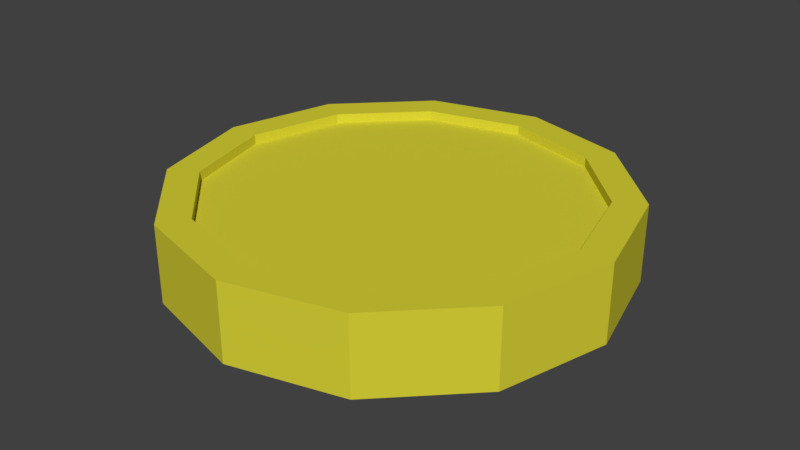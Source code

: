 # Source: Gold_Coin_1.blend  (saved by Blender 2.78.0; exported with 4.5.12 LTS)
import bpy
from mathutils import Matrix  # noqa: F401  (used for matrix-valued properties, if any)

bpy.ops.wm.read_factory_settings(use_empty=True)
scene = bpy.context.scene
scene.name = 'Scene'

# ---- collections
col_collection_1 = bpy.data.collections.new('Collection 1'); scene.collection.children.link(col_collection_1)

# ---- materials (node trees are filled in below, after node groups)
mat_material = bpy.data.materials.new('Material')
mat_material.alpha_threshold = 0.0
mat_material.use_transparent_shadow = False
mat_material.diffuse_color = (0.686, 0.6381, 0.03872, 1.0)
mat_material.roughness = 0.5

# ---- material node trees

# ---- world
world_world = bpy.data.worlds.new('World'); scene.world = world_world
world_world.color = (0.05088, 0.05088, 0.05088)
world_world.use_sun_shadow = False
world_world.sun_shadow_jitter_overblur = 0.0
world_world.cycles.sampling_method = 'MANUAL'
world_world.light_settings.distance = 18.0

# ---- meshes
me_cylinder = bpy.data.meshes.new('Cylinder')
me_cylinder.from_pydata([(0.0, 1.0, -0.1747), (0.0, 1.0, 0.1747), (0.5, 0.866, -0.1747), (0.5, 0.866, 0.1747), (0.866, 0.5, -0.1747), (0.866, 0.5, 0.1747), (1.0, -4.371e-08, -0.1747), (1.0, -4.371e-08, 0.1747), (0.866, -0.5, -0.1747), (0.866, -0.5, 0.1747), (0.5, -0.866, -0.1747), (0.5, -0.866, 0.1747), (1.51e-07, -1.0, -0.1747), (1.51e-07, -1.0, 0.1747), (-0.5, -0.866, -0.1747), (-0.5, -0.866, 0.1747), (-0.866, -0.5, -0.1747), (-0.866, -0.5, 0.1747), (-1.0, -4.649e-07, -0.1747), (-1.0, -4.649e-07, 0.1747), (-0.866, 0.5, -0.1747), (-0.866, 0.5, 0.1747), (-0.5, 0.866, -0.1747), (-0.5, 0.866, 0.1747), (0.4279, 0.7411, 0.1747), (-1.433e-09, 0.8557, 0.1747), (0.7411, 0.4279, 0.1747), (0.8557, -5.747e-08, 0.1747), (0.7411, -0.4279, 0.1747), (0.4279, -0.7411, 0.1747), (1.278e-07, -0.8557, 0.1747), (-0.4279, -0.7411, 0.1747), (-0.7411, -0.4279, 0.1747), (-0.8557, -4.179e-07, 0.1747), (-0.7411, 0.4279, 0.1747), (-0.4279, 0.7411, 0.1747), (0.4279, 0.7411, 0.1308), (-1.433e-09, 0.8557, 0.1308), (0.7411, 0.4279, 0.1308), (0.8557, -5.747e-08, 0.1308), (0.7411, -0.4279, 0.1308), (0.4279, -0.7411, 0.1308), (1.278e-07, -0.8557, 0.1308), (-0.4279, -0.7411, 0.1308), (-0.7411, -0.4279, 0.1308), (-0.8557, -4.179e-07, 0.1308), (-0.7411, 0.4279, 0.1308), (-0.4279, 0.7411, 0.1308), (-8.945e-10, 0.91, -0.1747), (0.455, 0.788, -0.1747), (0.788, 0.455, -0.1747), (0.91, -5.23e-08, -0.1747), (0.788, -0.455, -0.1747), (0.455, -0.788, -0.1747), (1.365e-07, -0.91, -0.1747), (-0.455, -0.788, -0.1747), (-0.788, -0.455, -0.1747), (-0.91, -4.356e-07, -0.1747), (-0.788, 0.455, -0.1747), (-0.455, 0.788, -0.1747), (-8.945e-10, 0.91, -0.1747), (0.455, 0.788, -0.1747), (0.788, 0.455, -0.1747), (0.91, -5.23e-08, -0.1747), (0.788, -0.455, -0.1747), (0.455, -0.788, -0.1747), (1.365e-07, -0.91, -0.1747), (-0.455, -0.788, -0.1747), (-0.788, -0.455, -0.1747), (-0.91, -4.356e-07, -0.1747), (-0.788, 0.455, -0.1747), (-0.455, 0.788, -0.1747), (-8.945e-10, 0.91, 0.0503), (0.455, 0.788, 0.0503), (0.788, 0.455, 0.0503), (0.91, -5.23e-08, 0.0503), (0.788, -0.455, 0.0503), (0.455, -0.788, 0.0503), (1.365e-07, -0.91, 0.0503), (-0.455, -0.788, 0.0503), (-0.788, -0.455, 0.0503), (-0.91, -4.356e-07, 0.0503), (-0.788, 0.455, 0.0503), (-0.455, 0.788, 0.0503), (-8.945e-10, 0.91, -0.1376), (0.455, 0.788, -0.1376), (0.788, 0.455, -0.1376), (0.91, -5.23e-08, -0.1376), (0.788, -0.455, -0.1376), (0.455, -0.788, -0.1376), (1.365e-07, -0.91, -0.1376), (-0.455, -0.788, -0.1376), (-0.788, -0.455, -0.1376), (-0.91, -4.356e-07, -0.1376), (-0.788, 0.455, -0.1376), (-0.455, 0.788, -0.1376), (-8.945e-10, 0.91, -0.09341), (0.455, 0.788, -0.09341), (0.788, 0.455, -0.09341), (0.91, -5.23e-08, -0.09341), (0.788, -0.455, -0.09341), (0.455, -0.788, -0.09341), (1.365e-07, -0.91, -0.09341), (-0.455, -0.788, -0.09341), (-0.788, -0.455, -0.09341), (-0.91, -4.356e-07, -0.09341), (-0.788, 0.455, -0.09341), (-0.455, 0.788, -0.09341), (-8.945e-10, 0.91, -0.1265), (0.455, 0.788, -0.1265), (0.788, 0.455, -0.1265), (0.91, -5.23e-08, -0.1265), (0.788, -0.455, -0.1265), (0.455, -0.788, -0.1265), (1.365e-07, -0.91, -0.1265), (-0.455, -0.788, -0.1265), (-0.788, -0.455, -0.1265), (-0.91, -4.356e-07, -0.1265), (-0.788, 0.455, -0.1265), (-0.455, 0.788, -0.1265)], [], [(0, 1, 3, 2), (2, 3, 5, 4), (4, 5, 7, 6), (6, 7, 9, 8), (8, 9, 11, 10), (10, 11, 13, 12), (12, 13, 15, 14), (14, 15, 17, 16), (16, 17, 19, 18), (18, 19, 21, 20), (21, 19, 33, 34), (20, 21, 23, 22), (22, 23, 1, 0), (12, 14, 55, 54), (24, 25, 37, 36), (13, 11, 29, 30), (5, 3, 24, 26), (23, 21, 34, 35), (15, 13, 30, 31), (7, 5, 26, 27), (1, 23, 35, 25), (3, 1, 25, 24), (17, 15, 31, 32), (9, 7, 27, 28), (19, 17, 32, 33), (11, 9, 28, 29), (36, 37, 47, 46, 45, 44, 43, 42, 41, 40, 39, 38), (30, 29, 41, 42), (35, 34, 46, 47), (28, 27, 39, 40), (33, 32, 44, 45), (26, 24, 36, 38), (31, 30, 42, 43), (25, 35, 47, 37), (29, 28, 40, 41), (34, 33, 45, 46), (27, 26, 38, 39), (32, 31, 43, 44), (51, 52, 64, 63), (4, 6, 51, 50), (22, 0, 48, 59), (0, 2, 49, 48), (14, 16, 56, 55), (6, 8, 52, 51), (16, 18, 57, 56), (8, 10, 53, 52), (18, 20, 58, 57), (10, 12, 54, 53), (2, 4, 50, 49), (20, 22, 59, 58), (61, 62, 74, 73), (56, 57, 69, 68), (49, 50, 62, 61), (54, 55, 67, 66), (59, 48, 60, 71), (52, 53, 65, 64), (57, 58, 70, 69), (50, 51, 63, 62), (55, 56, 68, 67), (48, 49, 61, 60), (53, 54, 66, 65), (58, 59, 71, 70), (78, 79, 91, 90), (66, 67, 79, 78), (71, 60, 72, 83), (64, 65, 77, 76), (69, 70, 82, 81), (62, 63, 75, 74), (67, 68, 80, 79), (60, 61, 73, 72), (65, 66, 78, 77), (70, 71, 83, 82), (63, 64, 76, 75), (68, 69, 81, 80), (88, 89, 101, 100), (83, 72, 84, 95), (76, 77, 89, 88), (81, 82, 94, 93), (74, 75, 87, 86), (79, 80, 92, 91), (72, 73, 85, 84), (77, 78, 90, 89), (82, 83, 95, 94), (75, 76, 88, 87), (80, 81, 93, 92), (73, 74, 86, 85), (105, 106, 118, 117), (93, 94, 106, 105), (86, 87, 99, 98), (91, 92, 104, 103), (84, 85, 97, 96), (89, 90, 102, 101), (94, 95, 107, 106), (87, 88, 100, 99), (92, 93, 105, 104), (85, 86, 98, 97), (90, 91, 103, 102), (95, 84, 96, 107), (108, 109, 110, 111, 112, 113, 114, 115, 116, 117, 118, 119), (98, 99, 111, 110), (103, 104, 116, 115), (96, 97, 109, 108), (101, 102, 114, 113), (106, 107, 119, 118), (99, 100, 112, 111), (104, 105, 117, 116), (97, 98, 110, 109), (102, 103, 115, 114), (107, 96, 108, 119), (100, 101, 113, 112)])
me_cylinder.materials.append(mat_material)
me_cylinder.use_remesh_preserve_volume = False
me_cylinder.use_remesh_preserve_attributes = False
me_cylinder.use_mirror_vertex_groups = False
me_cylinder.update()

# ---- objects
ob_cylinder = bpy.data.objects.new('Cylinder', me_cylinder)

# ---- transforms, parenting, visibility, modifiers, constraints
ob_cylinder.location = (0.0, 0.0, 13.73)
ob_cylinder.lineart.crease_threshold = 0.0

# ---- collection membership
col_collection_1.objects.link(ob_cylinder)

# ---- scene / render settings (as saved in the file)
scene.frame_start = 1; scene.frame_end = 250; scene.frame_set(1)
scene.render.engine = 'BLENDER_EEVEE_NEXT'
scene.render.resolution_percentage = 50
scene.render.dither_intensity = 0.0
scene.cycles.use_denoising = False
scene.cycles.samples = 128
scene.cycles.sampling_pattern = 'TABULATED_SOBOL'
scene.cycles.light_sampling_threshold = 0.0
scene.cycles.use_adaptive_sampling = False
scene.cycles.use_light_tree = False
scene.cycles.blur_glossy = 0.0
scene.cycles.sample_clamp_indirect = 0.0
scene.view_settings.view_transform = 'Standard'
bpy.context.view_layer.update()

# ---- added for rendering (the .blend has no active camera and no usable light): camera, sun
cam_auto = bpy.data.cameras.new('AutoCamera')
cam_auto.lens = 50.0
cam_auto.sensor_width = 36.0
cam_auto.clip_end = 1000.0
ob_auto_camera = bpy.data.objects.new('AutoCamera', cam_auto)
scene.collection.objects.link(ob_auto_camera)
ob_auto_camera.location = (2.63683, -3.1642, 15.8365)
ob_auto_camera.rotation_euler = (1.09748, -7.21219e-08, 0.694738)
scene.camera = ob_auto_camera
light_auto_sun = bpy.data.lights.new('AutoSun', 'SUN')
light_auto_sun.energy = 3.0
light_auto_sun.angle = 0.0523599
ob_auto_sun = bpy.data.objects.new('AutoSun', light_auto_sun)
scene.collection.objects.link(ob_auto_sun)
ob_auto_sun.rotation_euler = (0.872665, 0.174533, 0.523599)
bpy.context.view_layer.update()
